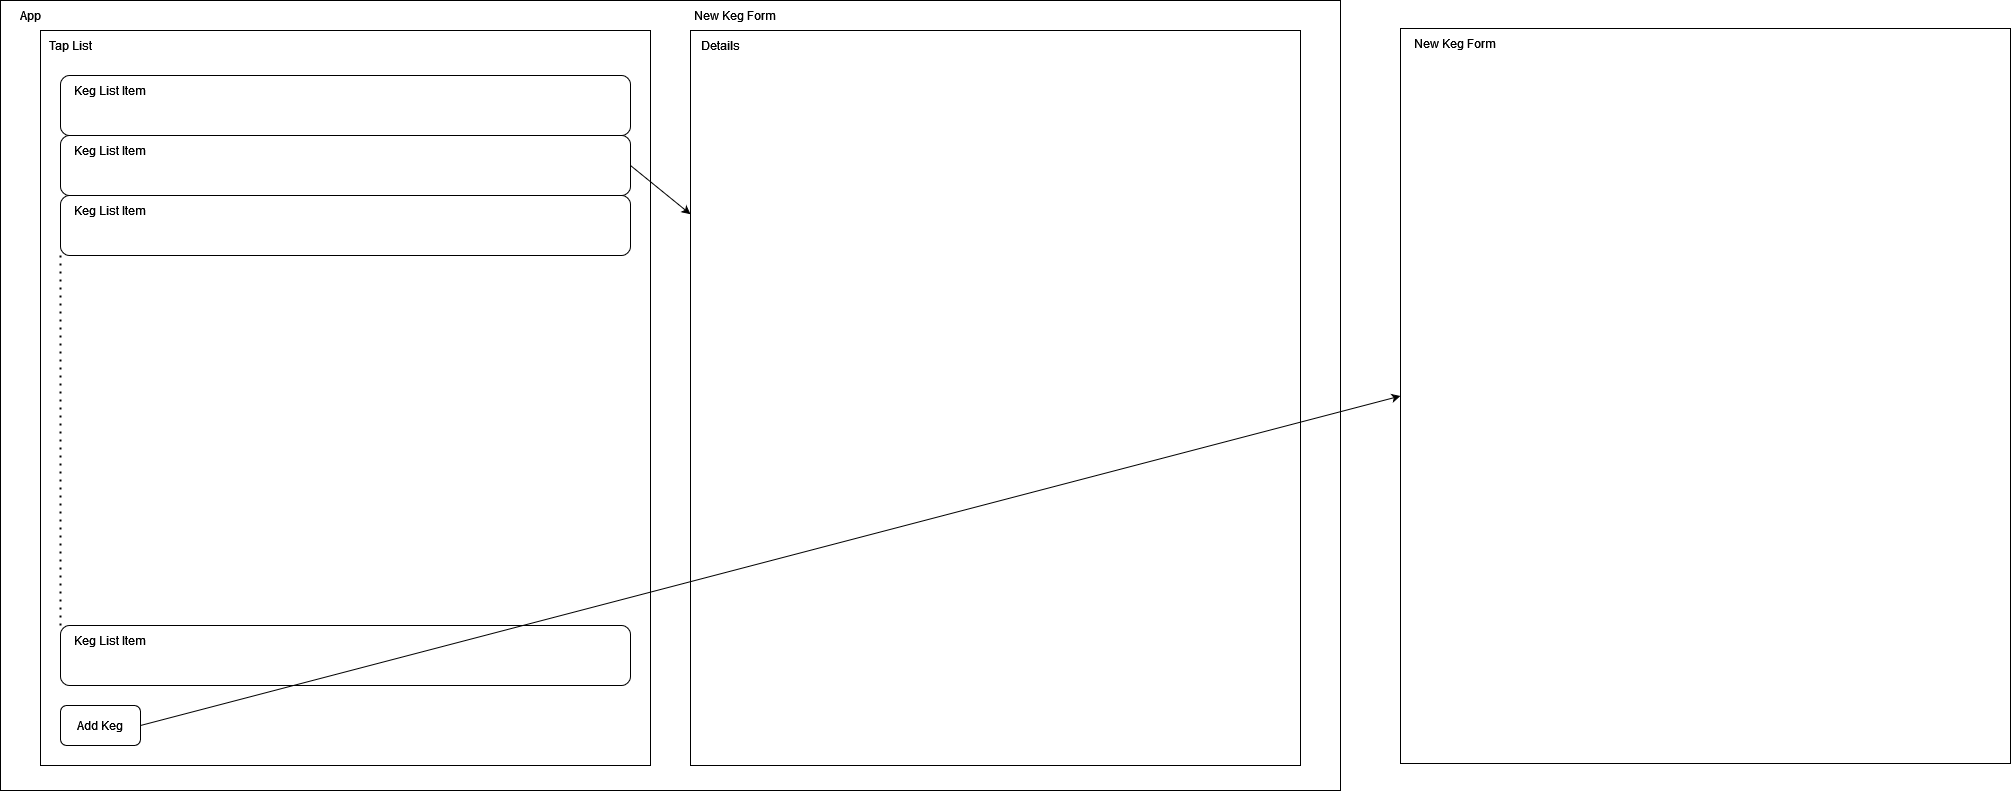

The diagram above was exported from draw.io. Its source (the exported page's mxGraphModel, read from the mxfile embedded in the PNG):
<mxGraphModel dx="2062" dy="1140" grid="1" gridSize="10" guides="1" tooltips="1" connect="1" arrows="1" fold="1" page="1" pageScale="1" pageWidth="850" pageHeight="1100" math="0" shadow="0">
  <root>
    <mxCell id="0" />
    <mxCell id="1" parent="0" />
    <mxCell id="A39nRDuM_AwW8S7wtpLu-2" value="" style="rounded=0;whiteSpace=wrap;html=1;" vertex="1" parent="1">
      <mxGeometry x="140" y="155" width="1340" height="790" as="geometry" />
    </mxCell>
    <mxCell id="A39nRDuM_AwW8S7wtpLu-3" value="&lt;div&gt;App&lt;/div&gt;" style="text;html=1;strokeColor=none;fillColor=none;align=center;verticalAlign=middle;whiteSpace=wrap;rounded=0;" vertex="1" parent="1">
      <mxGeometry x="140" y="155" width="60" height="30" as="geometry" />
    </mxCell>
    <mxCell id="A39nRDuM_AwW8S7wtpLu-4" value="" style="rounded=0;whiteSpace=wrap;html=1;" vertex="1" parent="1">
      <mxGeometry x="180" y="185" width="610" height="735" as="geometry" />
    </mxCell>
    <mxCell id="A39nRDuM_AwW8S7wtpLu-6" value="" style="rounded=0;whiteSpace=wrap;html=1;" vertex="1" parent="1">
      <mxGeometry x="830" y="185" width="610" height="735" as="geometry" />
    </mxCell>
    <mxCell id="A39nRDuM_AwW8S7wtpLu-7" value="&lt;div&gt;Tap List&lt;/div&gt;" style="text;html=1;strokeColor=none;fillColor=none;align=center;verticalAlign=middle;whiteSpace=wrap;rounded=0;" vertex="1" parent="1">
      <mxGeometry x="180" y="185" width="60" height="30" as="geometry" />
    </mxCell>
    <mxCell id="A39nRDuM_AwW8S7wtpLu-8" value="Details" style="text;html=1;strokeColor=none;fillColor=none;align=center;verticalAlign=middle;whiteSpace=wrap;rounded=0;" vertex="1" parent="1">
      <mxGeometry x="830" y="185" width="60" height="30" as="geometry" />
    </mxCell>
    <mxCell id="A39nRDuM_AwW8S7wtpLu-9" value="New Keg Form" style="text;html=1;strokeColor=none;fillColor=none;align=center;verticalAlign=middle;whiteSpace=wrap;rounded=0;" vertex="1" parent="1">
      <mxGeometry x="820" y="155" width="110" height="30" as="geometry" />
    </mxCell>
    <mxCell id="A39nRDuM_AwW8S7wtpLu-10" value="" style="rounded=0;whiteSpace=wrap;html=1;" vertex="1" parent="1">
      <mxGeometry x="1540" y="183" width="610" height="735" as="geometry" />
    </mxCell>
    <mxCell id="A39nRDuM_AwW8S7wtpLu-11" value="New Keg Form" style="text;html=1;strokeColor=none;fillColor=none;align=center;verticalAlign=middle;whiteSpace=wrap;rounded=0;" vertex="1" parent="1">
      <mxGeometry x="1540" y="183" width="110" height="30" as="geometry" />
    </mxCell>
    <mxCell id="A39nRDuM_AwW8S7wtpLu-12" value="" style="rounded=1;whiteSpace=wrap;html=1;" vertex="1" parent="1">
      <mxGeometry x="200" y="230" width="570" height="60" as="geometry" />
    </mxCell>
    <mxCell id="A39nRDuM_AwW8S7wtpLu-13" value="Keg List Item" style="text;html=1;strokeColor=none;fillColor=none;align=center;verticalAlign=middle;whiteSpace=wrap;rounded=0;" vertex="1" parent="1">
      <mxGeometry x="180" y="230" width="140" height="30" as="geometry" />
    </mxCell>
    <mxCell id="A39nRDuM_AwW8S7wtpLu-14" value="" style="rounded=1;whiteSpace=wrap;html=1;" vertex="1" parent="1">
      <mxGeometry x="200" y="290" width="570" height="60" as="geometry" />
    </mxCell>
    <mxCell id="A39nRDuM_AwW8S7wtpLu-15" value="Keg List Item" style="text;html=1;strokeColor=none;fillColor=none;align=center;verticalAlign=middle;whiteSpace=wrap;rounded=0;" vertex="1" parent="1">
      <mxGeometry x="180" y="290" width="140" height="30" as="geometry" />
    </mxCell>
    <mxCell id="A39nRDuM_AwW8S7wtpLu-16" value="" style="rounded=1;whiteSpace=wrap;html=1;" vertex="1" parent="1">
      <mxGeometry x="200" y="350" width="570" height="60" as="geometry" />
    </mxCell>
    <mxCell id="A39nRDuM_AwW8S7wtpLu-17" value="Keg List Item" style="text;html=1;strokeColor=none;fillColor=none;align=center;verticalAlign=middle;whiteSpace=wrap;rounded=0;" vertex="1" parent="1">
      <mxGeometry x="180" y="350" width="140" height="30" as="geometry" />
    </mxCell>
    <mxCell id="A39nRDuM_AwW8S7wtpLu-18" value="" style="endArrow=none;dashed=1;html=1;dashPattern=1 3;strokeWidth=2;rounded=0;entryX=0;entryY=1;entryDx=0;entryDy=0;exitX=0;exitY=0;exitDx=0;exitDy=0;" edge="1" parent="1" source="A39nRDuM_AwW8S7wtpLu-22" target="A39nRDuM_AwW8S7wtpLu-16">
      <mxGeometry width="50" height="50" relative="1" as="geometry">
        <mxPoint x="230" y="480" as="sourcePoint" />
        <mxPoint x="280" y="430" as="targetPoint" />
      </mxGeometry>
    </mxCell>
    <mxCell id="A39nRDuM_AwW8S7wtpLu-22" value="" style="rounded=1;whiteSpace=wrap;html=1;" vertex="1" parent="1">
      <mxGeometry x="200" y="780" width="570" height="60" as="geometry" />
    </mxCell>
    <mxCell id="A39nRDuM_AwW8S7wtpLu-23" value="Keg List Item" style="text;html=1;strokeColor=none;fillColor=none;align=center;verticalAlign=middle;whiteSpace=wrap;rounded=0;" vertex="1" parent="1">
      <mxGeometry x="180" y="780" width="140" height="30" as="geometry" />
    </mxCell>
    <mxCell id="A39nRDuM_AwW8S7wtpLu-24" value="" style="endArrow=classic;html=1;rounded=0;exitX=1;exitY=0.5;exitDx=0;exitDy=0;entryX=0;entryY=0.25;entryDx=0;entryDy=0;" edge="1" parent="1" source="A39nRDuM_AwW8S7wtpLu-14" target="A39nRDuM_AwW8S7wtpLu-6">
      <mxGeometry width="50" height="50" relative="1" as="geometry">
        <mxPoint x="950" y="610" as="sourcePoint" />
        <mxPoint x="1000" y="560" as="targetPoint" />
      </mxGeometry>
    </mxCell>
    <mxCell id="A39nRDuM_AwW8S7wtpLu-25" value="" style="rounded=1;whiteSpace=wrap;html=1;" vertex="1" parent="1">
      <mxGeometry x="200" y="860" width="80" height="40" as="geometry" />
    </mxCell>
    <mxCell id="A39nRDuM_AwW8S7wtpLu-26" value="Add Keg" style="text;html=1;strokeColor=none;fillColor=none;align=center;verticalAlign=middle;whiteSpace=wrap;rounded=0;" vertex="1" parent="1">
      <mxGeometry x="210" y="865" width="60" height="30" as="geometry" />
    </mxCell>
    <mxCell id="A39nRDuM_AwW8S7wtpLu-27" value="" style="endArrow=classic;html=1;rounded=0;exitX=1;exitY=0.5;exitDx=0;exitDy=0;entryX=0;entryY=0.5;entryDx=0;entryDy=0;" edge="1" parent="1" source="A39nRDuM_AwW8S7wtpLu-25" target="A39nRDuM_AwW8S7wtpLu-10">
      <mxGeometry width="50" height="50" relative="1" as="geometry">
        <mxPoint x="280" y="910" as="sourcePoint" />
        <mxPoint x="330" y="860" as="targetPoint" />
      </mxGeometry>
    </mxCell>
  </root>
</mxGraphModel>